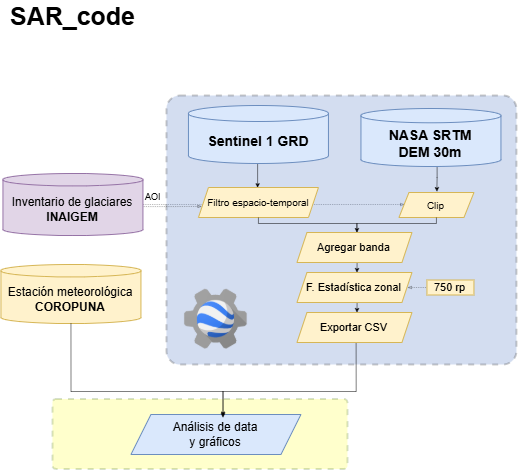

The diagram above was exported from draw.io. Its source (the exported page's mxGraphModel, read from the mxfile embedded in the PNG):
<mxGraphModel dx="1239" dy="1314" grid="0" gridSize="10" guides="1" tooltips="1" connect="1" arrows="1" fold="1" page="0" pageScale="1" pageWidth="827" pageHeight="1169" math="0" shadow="0">
  <root>
    <mxCell id="0" />
    <mxCell id="1" parent="0" />
    <mxCell id="2" edge="1" parent="1" style="edgeStyle=orthogonalEdgeStyle;rounded=0;jumpSize=3;orthogonalLoop=1;jettySize=auto;html=1;strokeWidth=0.3;dashed=1;endArrow=blockThin;endFill=0;startSize=3;endSize=3;" target="26">
      <mxGeometry relative="1" as="geometry">
        <Array as="points">
          <mxPoint x="96" y="165" />
        </Array>
        <mxPoint x="96" y="165" as="sourcePoint" />
        <mxPoint x="327" y="168" as="targetPoint" />
      </mxGeometry>
    </mxCell>
    <mxCell id="3" parent="1" style="rounded=1;whiteSpace=wrap;html=1;fontSize=14;fillColor=#FFFF00;dashed=1;strokeColor=#336600;opacity=20;arcSize=5;strokeWidth=2;fillStyle=solid;gradientColor=none;" value="" vertex="1">
      <mxGeometry height="70" width="295" x="6" y="360" as="geometry" />
    </mxCell>
    <mxCell id="4" parent="1" style="rounded=1;whiteSpace=wrap;html=1;fontSize=14;fillColor=#2453B2;dashed=1;strokeColor=#000000;opacity=20;arcSize=5;strokeWidth=2;" value="" vertex="1">
      <mxGeometry height="269" width="350" x="120" y="56.5" as="geometry" />
    </mxCell>
    <mxCell id="5" edge="1" parent="1" source="6" style="edgeStyle=orthogonalEdgeStyle;rounded=0;jumpSize=3;orthogonalLoop=1;jettySize=auto;html=1;exitX=0.494;exitY=1.001;exitDx=0;exitDy=0;exitPerimeter=0;entryX=0.493;entryY=0.004;entryDx=0;entryDy=0;startSize=3;endSize=3;strokeWidth=0.5;entryPerimeter=0;" target="7">
      <mxGeometry relative="1" as="geometry">
        <Array as="points" />
      </mxGeometry>
    </mxCell>
    <mxCell id="6" parent="1" style="shape=cylinder3;whiteSpace=wrap;html=1;boundedLbl=1;backgroundOutline=1;size=8;fontStyle=0;fillColor=#dae8fc;strokeColor=#6c8ebf;" value="&lt;span&gt;&lt;b&gt;&lt;font style=&quot;font-size: 14px;&quot;&gt;Sentinel 1 GRD&lt;/font&gt;&lt;/b&gt;&lt;br&gt;&lt;/span&gt;" vertex="1">
      <mxGeometry height="58" width="140" x="141.5" y="66" as="geometry" />
    </mxCell>
    <mxCell id="7" parent="1" style="shape=parallelogram;perimeter=parallelogramPerimeter;whiteSpace=wrap;html=1;fixedSize=1;fillColor=#fff2cc;strokeColor=#d6b656;size=10;fontSize=10;" value="Filtro espacio-temporal" vertex="1">
      <mxGeometry height="30" width="120" x="151.5" y="148" as="geometry" />
    </mxCell>
    <mxCell id="8" parent="1" style="shape=parallelogram;perimeter=parallelogramPerimeter;whiteSpace=wrap;html=1;fixedSize=1;fillColor=#dae8fc;strokeColor=#6c8ebf;fontSize=12;" value="Análisis de data&lt;br&gt;y gráficos" vertex="1">
      <mxGeometry height="40" width="170" x="84" y="375" as="geometry" />
    </mxCell>
    <mxCell id="9" edge="1" parent="1" style="edgeStyle=orthogonalEdgeStyle;rounded=0;jumpSize=3;orthogonalLoop=1;jettySize=auto;html=1;exitX=0.494;exitY=1.001;exitDx=0;exitDy=0;exitPerimeter=0;startSize=3;endSize=3;strokeWidth=0.5;">
      <mxGeometry relative="1" as="geometry">
        <Array as="points">
          <mxPoint x="390" y="138" />
          <mxPoint x="390" y="138" />
          <mxPoint x="390" y="149" />
          <mxPoint x="390" y="149" />
        </Array>
        <mxPoint x="390.15999999999985" y="126.99999999999994" as="sourcePoint" />
        <mxPoint x="390" y="152" as="targetPoint" />
      </mxGeometry>
    </mxCell>
    <mxCell id="10" edge="1" parent="1" style="edgeStyle=orthogonalEdgeStyle;rounded=0;jumpSize=3;orthogonalLoop=1;jettySize=auto;html=1;exitX=0.494;exitY=1.001;exitDx=0;exitDy=0;exitPerimeter=0;startSize=3;endSize=3;strokeWidth=0.5;">
      <mxGeometry relative="1" as="geometry">
        <Array as="points">
          <mxPoint x="309" y="352" />
          <mxPoint x="176" y="352" />
        </Array>
        <mxPoint x="309.15999999999985" y="302.99999999999994" as="sourcePoint" />
        <mxPoint x="176" y="378" as="targetPoint" />
      </mxGeometry>
    </mxCell>
    <mxCell id="11" edge="1" parent="1" source="15" style="edgeStyle=orthogonalEdgeStyle;rounded=0;jumpSize=3;orthogonalLoop=1;jettySize=auto;html=1;startSize=3;endSize=3;strokeWidth=0.3;endArrow=blockThin;dashed=1;endFill=0;exitX=0.997;exitY=0.533;exitDx=0;exitDy=0;exitPerimeter=0;">
      <mxGeometry relative="1" as="geometry">
        <Array as="points" />
        <mxPoint x="102" y="195" as="sourcePoint" />
        <mxPoint x="154.5" y="166.93" as="targetPoint" />
      </mxGeometry>
    </mxCell>
    <mxCell id="12" connectable="0" parent="11" style="edgeLabel;align=center;verticalAlign=middle;resizable=0;points=[];fontSize=9;labelBackgroundColor=#FFFFFF;labelBorderColor=none;fontStyle=0" value="AOI" vertex="1">
      <mxGeometry relative="1" x="-0.9457" y="1" as="geometry">
        <mxPoint x="9" y="-9" as="offset" />
      </mxGeometry>
    </mxCell>
    <mxCell id="13" edge="1" parent="1" style="edgeStyle=orthogonalEdgeStyle;rounded=0;jumpSize=3;orthogonalLoop=1;jettySize=auto;html=1;exitX=0.494;exitY=1.001;exitDx=0;exitDy=0;exitPerimeter=0;entryX=0.5;entryY=0;entryDx=0;entryDy=0;startSize=3;endSize=3;strokeWidth=0.5;">
      <mxGeometry relative="1" as="geometry">
        <Array as="points">
          <mxPoint x="310" y="222.93" />
        </Array>
        <mxPoint x="310.15999999999985" y="222.99999999999994" as="sourcePoint" />
        <mxPoint x="310" y="232.93000000000023" as="targetPoint" />
      </mxGeometry>
    </mxCell>
    <mxCell id="14" parent="1" style="shape=image;verticalLabelPosition=bottom;labelBackgroundColor=default;verticalAlign=top;aspect=fixed;imageAspect=0;image=data:image/png,(base64 omitted: 7432 chars);" value="" vertex="1">
      <mxGeometry height="70" width="70" x="134" y="245" as="geometry" />
    </mxCell>
    <mxCell id="15" parent="1" style="shape=cylinder3;whiteSpace=wrap;html=1;boundedLbl=1;backgroundOutline=1;size=6.199999999999953;fontStyle=0;fillColor=#e1d5e7;strokeColor=#9673a6;" value="Inventario de glaciares &lt;b&gt;INAIGEM&lt;/b&gt;" vertex="1">
      <mxGeometry height="62" width="140" x="-44" y="134" as="geometry" />
    </mxCell>
    <mxCell id="16" parent="1" style="shape=cylinder3;whiteSpace=wrap;html=1;boundedLbl=1;backgroundOutline=1;size=7.137931034482847;fontStyle=0;fillColor=#dae8fc;strokeColor=#6c8ebf;fontSize=12;" value="&lt;span style=&quot;font-size: 14px;&quot;&gt;&lt;b style=&quot;font-size: 14px;&quot;&gt;NASA SRTM &lt;br&gt;DEM 30m&lt;/b&gt;&lt;br style=&quot;font-size: 14px;&quot;&gt;&lt;/span&gt;" vertex="1">
      <mxGeometry height="58" width="140" x="314" y="69" as="geometry" />
    </mxCell>
    <mxCell id="17" edge="1" parent="1" source="7" style="edgeStyle=orthogonalEdgeStyle;rounded=0;jumpSize=3;orthogonalLoop=1;jettySize=auto;html=1;exitX=0.5;exitY=1;exitDx=0;exitDy=0;startSize=3;endSize=3;strokeWidth=0.5;">
      <mxGeometry relative="1" as="geometry">
        <Array as="points">
          <mxPoint x="211" y="184" />
          <mxPoint x="310" y="184" />
        </Array>
        <mxPoint x="309.9499999999999" y="182.06999999999988" as="sourcePoint" />
        <mxPoint x="310" y="193" as="targetPoint" />
      </mxGeometry>
    </mxCell>
    <mxCell id="18" parent="1" style="rounded=0;whiteSpace=wrap;html=1;fontSize=11;fillColor=#fff2cc;strokeColor=#d6b656;" value="750 rp" vertex="1">
      <mxGeometry height="15" width="47" x="380" y="240.5" as="geometry" />
    </mxCell>
    <mxCell id="19" edge="1" parent="1" style="edgeStyle=orthogonalEdgeStyle;rounded=0;jumpSize=3;orthogonalLoop=1;jettySize=auto;html=1;exitX=0.494;exitY=1.001;exitDx=0;exitDy=0;exitPerimeter=0;entryX=0.5;entryY=0;entryDx=0;entryDy=0;startSize=3;endSize=3;strokeWidth=0.5;">
      <mxGeometry relative="1" as="geometry">
        <Array as="points">
          <mxPoint x="310" y="262.93" />
        </Array>
        <mxPoint x="310.15999999999985" y="262.99999999999994" as="sourcePoint" />
        <mxPoint x="310" y="272.93000000000023" as="targetPoint" />
      </mxGeometry>
    </mxCell>
    <mxCell id="20" parent="1" style="shape=parallelogram;perimeter=parallelogramPerimeter;whiteSpace=wrap;html=1;fixedSize=1;fillColor=#fff2cc;strokeColor=#d6b656;size=10;fontSize=11;" value="Agregar banda" vertex="1">
      <mxGeometry height="30" width="115" x="250" y="193" as="geometry" />
    </mxCell>
    <mxCell id="21" parent="1" style="shape=parallelogram;perimeter=parallelogramPerimeter;whiteSpace=wrap;html=1;fixedSize=1;fillColor=#fff2cc;strokeColor=#d6b656;size=10;fontSize=11;" value="F. Estadística zonal" vertex="1">
      <mxGeometry height="30" width="115" x="250" y="233" as="geometry" />
    </mxCell>
    <mxCell id="22" parent="1" style="shape=parallelogram;perimeter=parallelogramPerimeter;whiteSpace=wrap;html=1;fixedSize=1;fillColor=#fff2cc;strokeColor=#d6b656;size=10;fontSize=11;" value="Exportar CSV" vertex="1">
      <mxGeometry height="30" width="115" x="250" y="273" as="geometry" />
    </mxCell>
    <mxCell id="23" parent="1" style="shape=cylinder3;whiteSpace=wrap;html=1;boundedLbl=1;backgroundOutline=1;size=6.199999999999953;fontStyle=0;fillColor=#fff2cc;strokeColor=#d6b656;" value="&lt;span&gt;Estación meteorológica&lt;br&gt;&lt;b&gt;COROPUNA&lt;/b&gt;&lt;br&gt;&lt;/span&gt;" vertex="1">
      <mxGeometry height="59" width="140" x="-46" y="225" as="geometry" />
    </mxCell>
    <mxCell id="24" parent="1" style="shape=image;verticalLabelPosition=bottom;labelBackgroundColor=default;verticalAlign=top;aspect=fixed;imageAspect=0;image=https://upload.wikimedia.org/wikipedia/commons/thumb/c/c3/Python-logo-notext.svg/1024px-Python-logo-notext.svg.png;" value="" vertex="1">
      <mxGeometry height="52" width="52" x="18" y="369" as="geometry" />
    </mxCell>
    <mxCell id="25" edge="1" parent="1" source="23" style="edgeStyle=orthogonalEdgeStyle;rounded=0;jumpSize=3;orthogonalLoop=1;jettySize=auto;html=1;startSize=3;endSize=3;strokeWidth=0.5;exitX=0.5;exitY=1;exitDx=0;exitDy=0;exitPerimeter=0;entryX=0.542;entryY=0.038;entryDx=0;entryDy=0;entryPerimeter=0;" target="8">
      <mxGeometry relative="1" as="geometry">
        <Array as="points">
          <mxPoint x="24" y="352" />
          <mxPoint x="176" y="352" />
        </Array>
        <mxPoint x="27" y="352" as="sourcePoint" />
        <mxPoint x="158" y="352" as="targetPoint" />
      </mxGeometry>
    </mxCell>
    <mxCell id="26" parent="1" style="shape=parallelogram;perimeter=parallelogramPerimeter;whiteSpace=wrap;html=1;fixedSize=1;fillColor=#fff2cc;strokeColor=#d6b656;size=10;fontSize=10;" value="Clip" vertex="1">
      <mxGeometry height="25" width="75" x="352" y="153" as="geometry" />
    </mxCell>
    <mxCell id="27" edge="1" parent="1" style="edgeStyle=orthogonalEdgeStyle;rounded=0;jumpSize=3;orthogonalLoop=1;jettySize=auto;html=1;exitX=0.494;exitY=1.001;exitDx=0;exitDy=0;exitPerimeter=0;startSize=3;endSize=3;strokeWidth=0.5;entryX=0.53;entryY=-0.029;entryDx=0;entryDy=0;entryPerimeter=0;endArrow=none;endFill=0;" target="20">
      <mxGeometry relative="1" x="1" y="-36" as="geometry">
        <mxPoint x="30" y="35" as="offset" />
        <Array as="points">
          <mxPoint x="389" y="184" />
          <mxPoint x="310" y="184" />
          <mxPoint x="310" y="192" />
        </Array>
        <mxPoint x="389.48999999999984" y="178" as="sourcePoint" />
        <mxPoint x="389.33" y="203" as="targetPoint" />
      </mxGeometry>
    </mxCell>
    <mxCell id="28" edge="1" parent="1" style="edgeStyle=orthogonalEdgeStyle;rounded=0;jumpSize=3;orthogonalLoop=1;jettySize=auto;html=1;strokeWidth=0.3;dashed=1;endArrow=blockThin;endFill=0;startSize=3;endSize=3;entryX=1;entryY=0.5;entryDx=0;entryDy=0;">
      <mxGeometry relative="1" as="geometry">
        <Array as="points">
          <mxPoint x="371" y="248" />
        </Array>
        <mxPoint x="379" y="248" as="sourcePoint" />
        <mxPoint x="361" y="248" as="targetPoint" />
      </mxGeometry>
    </mxCell>
    <mxCell id="29" parent="1" style="text;html=1;strokeColor=none;fillColor=none;align=center;verticalAlign=middle;whiteSpace=wrap;rounded=0;fontStyle=1;fontSize=25;" value="SAR_code" vertex="1">
      <mxGeometry height="30" width="127" x="-37" y="-39" as="geometry" />
    </mxCell>
  </root>
</mxGraphModel>